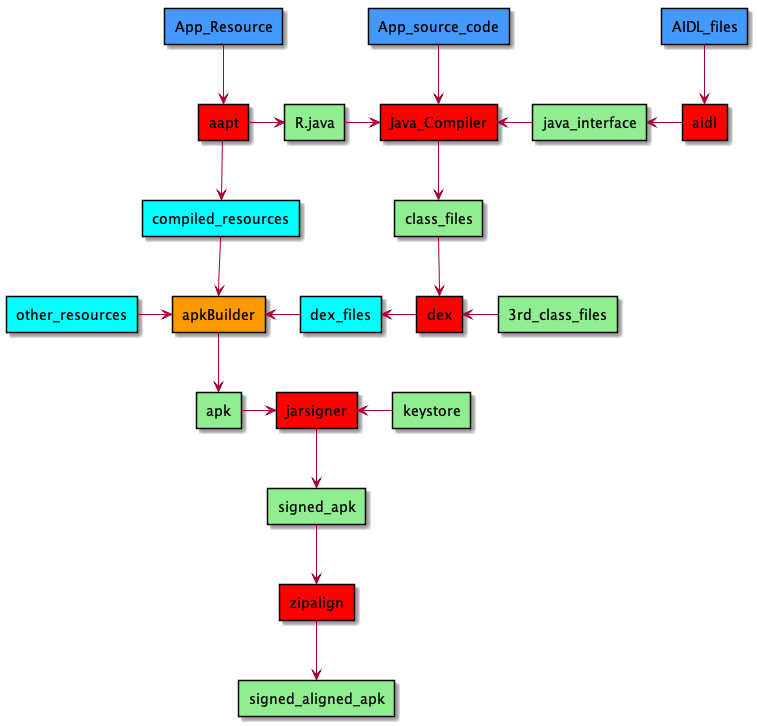

The diagram above was rendered by PlantUML. Its source (embedded in the PNG):
@startuml

rectangle App_Resource #49f
rectangle R.java #lightgreen
rectangle App_source_code #49f
rectangle AIDL_files #49f
rectangle java_interface #lightgreen
rectangle aidl #lightgreen
rectangle class_files #lightgreen
rectangle 3rd_class_files #lightgreen
rectangle dex_files #0ff
rectangle compiled_resources #0ff
rectangle other_resources #0ff
rectangle apk #lightgreen
rectangle keystore #lightgreen
rectangle signed_apk #lightgreen
rectangle signed_aligned_apk #lightgreen


rectangle aapt #red
rectangle aidl #red
rectangle Java_Compiler #red
rectangle dex #red
rectangle apkBuilder #f90
rectangle jarsigner #red
rectangle zipalign #red

App_source_code -down-> Java_Compiler
App_Resource -down-> aapt
aapt -right-> R.java
AIDL_files -down-> aidl
aidl -left-> java_interface
R.java -right-> Java_Compiler
java_interface -left-> Java_Compiler
Java_Compiler -down-> class_files
class_files -down-> dex
3rd_class_files -left-> dex
dex -left-> dex_files
dex_files -left-> apkBuilder
aapt -down-> compiled_resources
compiled_resources -down-> apkBuilder
other_resources -right-> apkBuilder
apkBuilder -down-> apk
apk -right-> jarsigner
jarsigner -down-> signed_apk
signed_apk -down-> zipalign
zipalign -down-> signed_aligned_apk
keystore -left-> jarsigner

@enduml